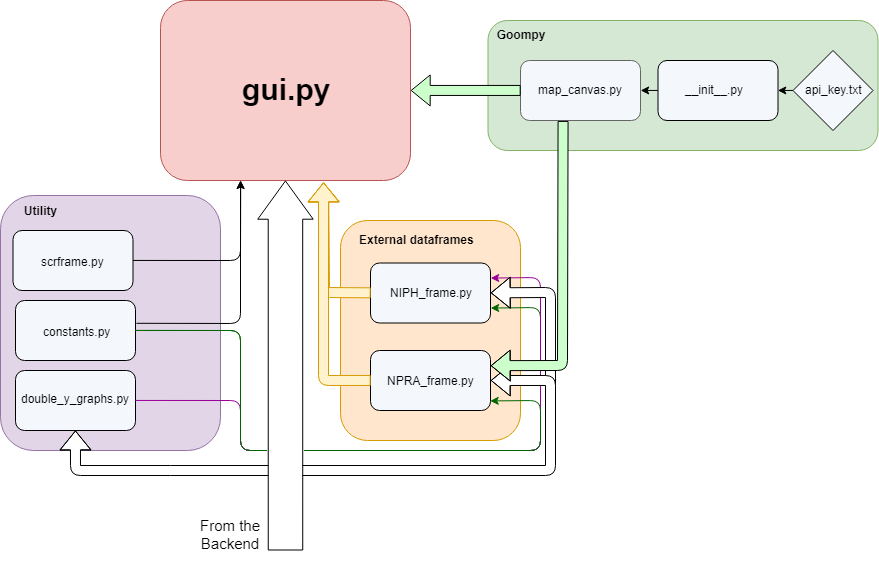

The diagram above was exported from draw.io. Its source (the exported page's mxGraphModel, read from the mxfile embedded in the PNG):
<mxGraphModel dx="596" dy="391" grid="1" gridSize="10" guides="1" tooltips="1" connect="1" arrows="1" fold="1" page="1" pageScale="1" pageWidth="827" pageHeight="1169" background="#ffffff" math="0" shadow="0">
  <root>
    <mxCell id="0" />
    <mxCell id="1" parent="0" />
    <mxCell id="192" value="" style="group" parent="1" vertex="1" connectable="0">
      <mxGeometry x="717.5" y="110" width="300" height="90" as="geometry" />
    </mxCell>
    <mxCell id="182" value="" style="rounded=1;whiteSpace=wrap;html=1;strokeColor=#9673a6;fillColor=#e1d5e7;" parent="1" vertex="1">
      <mxGeometry x="160" y="245" width="220" height="255" as="geometry" />
    </mxCell>
    <mxCell id="180" value="" style="rounded=1;whiteSpace=wrap;html=1;strokeColor=#d79b00;fillColor=#ffe6cc;" parent="1" vertex="1">
      <mxGeometry x="500" y="270" width="180" height="220" as="geometry" />
    </mxCell>
    <mxCell id="176" value="" style="rounded=1;whiteSpace=wrap;html=1;strokeColor=#000000;fillColor=#F4F7FC;" parent="1" vertex="1">
      <mxGeometry x="172.5" y="280" width="120" height="60" as="geometry" />
    </mxCell>
    <mxCell id="164" value="" style="rounded=1;whiteSpace=wrap;html=1;strokeColor=#000000;fillColor=#F4F7FC;" parent="1" vertex="1">
      <mxGeometry x="175" y="420" width="120" height="60" as="geometry" />
    </mxCell>
    <mxCell id="160" value="" style="rounded=1;whiteSpace=wrap;html=1;strokeColor=#000000;fillColor=#F4F7FC;" parent="1" vertex="1">
      <mxGeometry x="530" y="312.5" width="120" height="60" as="geometry" />
    </mxCell>
    <mxCell id="161" value="" style="rounded=1;whiteSpace=wrap;html=1;strokeColor=#000000;fillColor=#F4F7FC;" parent="1" vertex="1">
      <mxGeometry x="530" y="400" width="120" height="60" as="geometry" />
    </mxCell>
    <mxCell id="158" value="" style="rounded=1;whiteSpace=wrap;html=1;strokeColor=#000000;fillColor=#F4F7FC;" parent="1" vertex="1">
      <mxGeometry x="175" y="350" width="120" height="60" as="geometry" />
    </mxCell>
    <mxCell id="151" value="" style="rounded=1;whiteSpace=wrap;html=1;strokeColor=#b85450;fillColor=#f8cecc;" parent="1" vertex="1">
      <mxGeometry x="320" y="50" width="250" height="180" as="geometry" />
    </mxCell>
    <mxCell id="143" value="constants.py" style="text;html=1;" parent="1" vertex="1">
      <mxGeometry x="190" y="365" width="90" height="30" as="geometry" />
    </mxCell>
    <mxCell id="144" value="double_y_graphs.py" style="text;html=1;" parent="1" vertex="1">
      <mxGeometry x="177.5" y="435" width="115" height="30" as="geometry" />
    </mxCell>
    <mxCell id="145" value="&lt;b&gt;&lt;font style=&quot;font-size: 30px&quot;&gt;gui.py&lt;/font&gt;&lt;/b&gt;" style="text;html=1;" parent="1" vertex="1">
      <mxGeometry x="400" y="115" width="60" height="30" as="geometry" />
    </mxCell>
    <mxCell id="147" value="NIPH_frame.py" style="text;html=1;" parent="1" vertex="1">
      <mxGeometry x="545" y="327.5" width="90" height="30" as="geometry" />
    </mxCell>
    <mxCell id="148" value="NPRA_frame.py" style="text;html=1;" parent="1" vertex="1">
      <mxGeometry x="542.5" y="415" width="95" height="30" as="geometry" />
    </mxCell>
    <mxCell id="149" value="scrframe.py" style="text;html=1;" parent="1" vertex="1">
      <mxGeometry x="197.5" y="300" width="70" height="25" as="geometry" />
    </mxCell>
    <mxCell id="153" value="&lt;font style=&quot;font-size: 15px&quot;&gt;From the Backend&lt;br&gt;&lt;/font&gt;&lt;br&gt;" style="text;html=1;strokeColor=none;fillColor=none;align=center;verticalAlign=middle;whiteSpace=wrap;rounded=0;" parent="1" vertex="1">
      <mxGeometry x="350" y="580" width="80" height="20" as="geometry" />
    </mxCell>
    <mxCell id="159" value="" style="endArrow=classic;html=1;exitX=1.009;exitY=0.383;exitPerimeter=0;" parent="1" source="158" edge="1">
      <mxGeometry width="50" height="50" relative="1" as="geometry">
        <mxPoint x="560" y="300" as="sourcePoint" />
        <mxPoint x="400" y="230" as="targetPoint" />
        <Array as="points">
          <mxPoint x="400" y="373" />
        </Array>
      </mxGeometry>
    </mxCell>
    <mxCell id="162" value="" style="endArrow=classic;html=1;exitX=1;exitY=0.5;entryX=1;entryY=0.75;strokeColor=#006600;" parent="1" source="158" target="160" edge="1">
      <mxGeometry width="50" height="50" relative="1" as="geometry">
        <mxPoint x="710" y="360" as="sourcePoint" />
        <mxPoint x="760" y="310" as="targetPoint" />
        <Array as="points">
          <mxPoint x="400" y="380" />
          <mxPoint x="400" y="500" />
          <mxPoint x="700" y="500" />
          <mxPoint x="700" y="357" />
        </Array>
      </mxGeometry>
    </mxCell>
    <mxCell id="165" value="" style="endArrow=classic;html=1;entryX=1;entryY=0.25;exitX=1;exitY=0.5;strokeColor=#990099;" parent="1" source="164" target="160" edge="1">
      <mxGeometry width="50" height="50" relative="1" as="geometry">
        <mxPoint x="370" y="345" as="sourcePoint" />
        <mxPoint x="320" y="400" as="targetPoint" />
        <Array as="points">
          <mxPoint x="400" y="450" />
          <mxPoint x="400" y="500" />
          <mxPoint x="700" y="500" />
          <mxPoint x="700" y="327" />
        </Array>
      </mxGeometry>
    </mxCell>
    <mxCell id="181" value="&lt;b&gt;External dataframes&lt;/b&gt;" style="text;html=1;resizable=0;points=[];autosize=1;align=left;verticalAlign=top;spacingTop=-4;" parent="1" vertex="1">
      <mxGeometry x="517.5" y="280" width="130" height="20" as="geometry" />
    </mxCell>
    <mxCell id="183" value="&lt;b&gt;Utility&lt;/b&gt;" style="text;html=1;strokeColor=none;fillColor=none;align=center;verticalAlign=middle;whiteSpace=wrap;rounded=0;" parent="1" vertex="1">
      <mxGeometry x="180" y="250" width="40" height="20" as="geometry" />
    </mxCell>
    <mxCell id="186" value="" style="endArrow=classic;html=1;exitX=1;exitY=0.5;entryX=0.32;entryY=1.001;entryPerimeter=0;" parent="1" source="176" target="151" edge="1">
      <mxGeometry width="50" height="50" relative="1" as="geometry">
        <mxPoint x="80" y="470" as="sourcePoint" />
        <mxPoint x="420" y="250" as="targetPoint" />
        <Array as="points">
          <mxPoint x="400" y="310" />
        </Array>
      </mxGeometry>
    </mxCell>
    <mxCell id="190" value="" style="shape=flexArrow;endArrow=classic;html=1;fillColor=#FFFFFF;entryX=0.5;entryY=1;strokeColor=#000000;" parent="1" target="164" edge="1">
      <mxGeometry width="50" height="50" relative="1" as="geometry">
        <mxPoint x="440" y="520" as="sourcePoint" />
        <mxPoint x="160" y="460" as="targetPoint" />
        <Array as="points">
          <mxPoint x="330" y="520" />
          <mxPoint x="235" y="520" />
        </Array>
      </mxGeometry>
    </mxCell>
    <mxCell id="177" value="" style="rounded=1;whiteSpace=wrap;html=1;strokeColor=#82b366;fillColor=#d5e8d4;" parent="1" vertex="1">
      <mxGeometry x="647.5" y="70" width="390" height="130" as="geometry" />
    </mxCell>
    <mxCell id="194" value="" style="group" parent="1" vertex="1" connectable="0">
      <mxGeometry x="817.5" y="110" width="120" height="60" as="geometry" />
    </mxCell>
    <mxCell id="171" value="" style="rounded=1;whiteSpace=wrap;html=1;strokeColor=#000000;fillColor=#F4F7FC;" parent="194" vertex="1">
      <mxGeometry width="120" height="60" as="geometry" />
    </mxCell>
    <mxCell id="140" value="__init__.py" style="text;html=1;" parent="194" vertex="1">
      <mxGeometry x="25" y="15" width="70" height="30" as="geometry" />
    </mxCell>
    <mxCell id="170" value="" style="endArrow=classic;html=1;exitX=0;exitY=0.5;entryX=1;entryY=0.5;" parent="1" source="168" target="171" edge="1">
      <mxGeometry width="50" height="50" relative="1" as="geometry">
        <mxPoint x="217.5" y="609.5" as="sourcePoint" />
        <mxPoint x="347.5" y="559.5" as="targetPoint" />
      </mxGeometry>
    </mxCell>
    <mxCell id="193" value="" style="group" parent="1" vertex="1" connectable="0">
      <mxGeometry x="952.5" y="100" width="80" height="80" as="geometry" />
    </mxCell>
    <mxCell id="168" value="" style="rhombus;whiteSpace=wrap;html=1;strokeColor=#000000;fillColor=#F4F7FC;" parent="193" vertex="1">
      <mxGeometry width="80" height="80" as="geometry" />
    </mxCell>
    <mxCell id="169" value="api_key.txt&lt;br&gt;&lt;br&gt;" style="text;html=1;resizable=0;points=[];autosize=1;align=left;verticalAlign=top;spacingTop=-4;" parent="193" vertex="1">
      <mxGeometry x="10" y="30" width="70" height="30" as="geometry" />
    </mxCell>
    <mxCell id="173" value="" style="endArrow=classic;html=1;exitX=0;exitY=0.5;entryX=1;entryY=0.5;" parent="1" source="171" target="172" edge="1">
      <mxGeometry width="50" height="50" relative="1" as="geometry">
        <mxPoint x="667.5" y="509.5" as="sourcePoint" />
        <mxPoint x="717.5" y="459.5" as="targetPoint" />
      </mxGeometry>
    </mxCell>
    <mxCell id="191" value="" style="group" parent="1" vertex="1" connectable="0">
      <mxGeometry x="680" y="110" width="120" height="60" as="geometry" />
    </mxCell>
    <mxCell id="172" value="" style="rounded=1;whiteSpace=wrap;html=1;strokeColor=#666666;fillColor=#F4F7FC;" parent="191" vertex="1">
      <mxGeometry width="120" height="60" as="geometry" />
    </mxCell>
    <mxCell id="146" value="map_canvas.py" style="text;html=1;" parent="191" vertex="1">
      <mxGeometry x="10" y="15" width="95" height="30" as="geometry" />
    </mxCell>
    <mxCell id="141" value="&lt;b&gt;Goompy&lt;br&gt;&lt;/b&gt;&lt;br&gt;" style="text;html=1;strokeColor=none;fillColor=none;align=center;verticalAlign=middle;whiteSpace=wrap;rounded=0;" parent="1" vertex="1">
      <mxGeometry x="660" y="80" width="40" height="20" as="geometry" />
    </mxCell>
    <mxCell id="201" value="" style="shape=flexArrow;endArrow=classic;html=1;fillColor=#ffffff;entryX=1;entryY=0.5;strokeColor=#000000;" parent="1" target="160" edge="1">
      <mxGeometry width="50" height="50" relative="1" as="geometry">
        <mxPoint x="710" y="470" as="sourcePoint" />
        <mxPoint x="830" y="370" as="targetPoint" />
        <Array as="points">
          <mxPoint x="710" y="342" />
        </Array>
      </mxGeometry>
    </mxCell>
    <mxCell id="189" value="" style="shape=flexArrow;endArrow=classic;html=1;fillColor=#FFFFFF;entryX=1;entryY=0.5;strokeColor=#000000;" parent="1" target="161" edge="1">
      <mxGeometry width="50" height="50" relative="1" as="geometry">
        <mxPoint x="450" y="520" as="sourcePoint" />
        <mxPoint x="260" y="440" as="targetPoint" />
        <Array as="points">
          <mxPoint x="710" y="520" />
          <mxPoint x="710" y="430" />
        </Array>
      </mxGeometry>
    </mxCell>
    <mxCell id="152" value="" style="shape=flexArrow;endArrow=classic;html=1;fillColor=#ffffff;entryX=0.5;entryY=1;width=34.48275862068966;endSize=12.420689655172415;strokeColor=#000000;" parent="1" target="151" edge="1">
      <mxGeometry width="50" height="50" relative="1" as="geometry">
        <mxPoint x="445" y="600" as="sourcePoint" />
        <mxPoint x="500" y="300" as="targetPoint" />
      </mxGeometry>
    </mxCell>
    <mxCell id="203" value="" style="shape=flexArrow;endArrow=classic;html=1;fillColor=#CCFFCC;exitX=0;exitY=0.5;entryX=1;entryY=0.5;" parent="1" source="172" target="151" edge="1">
      <mxGeometry width="50" height="50" relative="1" as="geometry">
        <mxPoint x="770" y="280" as="sourcePoint" />
        <mxPoint x="820" y="230" as="targetPoint" />
      </mxGeometry>
    </mxCell>
    <mxCell id="163" value="" style="endArrow=classic;html=1;exitX=1;exitY=0.5;entryX=0.998;entryY=0.843;entryPerimeter=0;strokeColor=#006600;" parent="1" source="158" target="161" edge="1">
      <mxGeometry width="50" height="50" relative="1" as="geometry">
        <mxPoint x="730" y="410" as="sourcePoint" />
        <mxPoint x="780" y="360" as="targetPoint" />
        <Array as="points">
          <mxPoint x="400" y="380" />
          <mxPoint x="400" y="500" />
          <mxPoint x="700" y="500" />
          <mxPoint x="700" y="450" />
        </Array>
      </mxGeometry>
    </mxCell>
    <mxCell id="205" value="" style="shape=flexArrow;endArrow=classic;html=1;fillColor=#FFF2CC;exitX=0;exitY=0.5;entryX=0.653;entryY=1.011;entryPerimeter=0;strokeColor=#d79b00;" parent="1" source="160" target="151" edge="1">
      <mxGeometry width="50" height="50" relative="1" as="geometry">
        <mxPoint x="340" y="550" as="sourcePoint" />
        <mxPoint x="520" y="250" as="targetPoint" />
        <Array as="points">
          <mxPoint x="484" y="342" />
        </Array>
      </mxGeometry>
    </mxCell>
    <mxCell id="206" value="" style="shape=flexArrow;endArrow=classic;html=1;fillColor=#FFF2CC;entryX=0.653;entryY=1.011;entryPerimeter=0;exitX=0;exitY=0.5;strokeColor=#d79b00;" parent="1" source="161" target="151" edge="1">
      <mxGeometry width="50" height="50" relative="1" as="geometry">
        <mxPoint x="220" y="630" as="sourcePoint" />
        <mxPoint x="270" y="580" as="targetPoint" />
        <Array as="points">
          <mxPoint x="483" y="430" />
        </Array>
      </mxGeometry>
    </mxCell>
    <mxCell id="208" value="" style="shape=flexArrow;endArrow=classic;html=1;fillColor=#CCFFCC;strokeColor=#000000;entryX=1;entryY=0.25;exitX=0.353;exitY=1.004;exitPerimeter=0;" parent="1" source="172" target="161" edge="1">
      <mxGeometry width="50" height="50" relative="1" as="geometry">
        <mxPoint x="780" y="240" as="sourcePoint" />
        <mxPoint x="860" y="280" as="targetPoint" />
        <Array as="points">
          <mxPoint x="722" y="415" />
        </Array>
      </mxGeometry>
    </mxCell>
  </root>
</mxGraphModel>